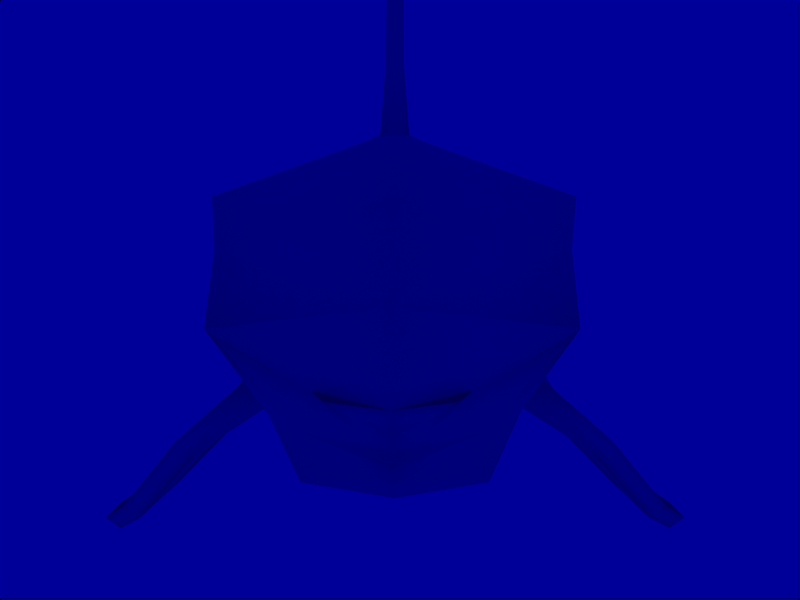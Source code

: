 # Source: killerwhale.blend  (saved by Blender 2.33.0; exported with 4.5.12 LTS)
import bpy
from mathutils import Matrix  # noqa: F401  (used for matrix-valued properties, if any)

bpy.ops.wm.read_factory_settings(use_empty=True)
scene = bpy.context.scene
scene.name = '1'

# ---- collections
col_collection_1 = bpy.data.collections.new('Collection 1'); scene.collection.children.link(col_collection_1)

# ---- materials (node trees are filled in below, after node groups)
mat_material = bpy.data.materials.new('Material')
mat_material.alpha_threshold = 0.0
mat_material.preview_render_type = 'FLAT'
mat_material.roughness = 0.5
mat_material.line_color = (0.0, 0.0, 0.0, 1.0)

# ---- material node trees

# ---- world
world_world = bpy.data.worlds.new('World'); scene.world = world_world
world_world.color = (0.0, 0.0, 0.6)
world_world.use_sun_shadow = False
world_world.sun_shadow_jitter_overblur = 0.0
world_world.cycles.sampling_method = 'MANUAL'
world_world.cycles.sample_map_resolution = 256

# ---- cameras
cam_camera = bpy.data.cameras.new('Camera')
cam_camera.passepartout_alpha = 0.2
cam_camera.clip_end = 100.0
cam_camera.lens = 35.0
cam_camera.ortho_scale = 7.314
cam_camera.show_passepartout = False
cam_camera.show_safe_areas = True
cam_camera.dof.focus_distance = 0.0
cam_camera.dof.aperture_fstop = 128.0

# ---- meshes
me_plane = bpy.data.meshes.new('Plane')
me_plane.from_pydata([(-2.008, 0.9774, -0.5511), (-1.778, 0.5921, -0.4874), (-3.229, 0.5921, -0.3854), (-3.002, 1.086, -0.606), (-2.008, 1.109, -0.5137), (-1.778, 0.7957, -0.4298), (-3.229, 0.7957, -0.3278), (-3.002, 1.218, -0.5686), (-2.659, 1.796, -0.7629), (-1.896, 1.725, -0.7435), (-2.659, 1.699, -0.8133), (-1.896, 1.628, -0.794), (-1.92, 1.892, -0.9372), (-2.124, 1.964, -0.9566), (-1.92, 1.989, -0.8868), (-2.124, 2.06, -0.9062), (-3.673, 0.7747, -0.2853), (-1.219, 0.778, -0.3974), (-3.672, 0.3979, -0.3618), (-1.282, 0.3617, -0.4636), (-1.544, -2.048, 0.0002714), (-1.4, -1.38, -0.01663), (-2.423, -1.423, -0.01663), (-2.27, -2.087, 0.0002714), (-1.918, -2.817, 0.0002714), (-1.456, -2.588, 0.0002714), (-1.323, -3.193, 0.0002714), (-1.401, -3.281, 0.0002714), (-2.756, -1.285, -0.05695), (-1.119, -1.184, -0.07539), (-1.382, -0.9289, -0.4919), (-0.2634, 0.8909, -0.4018), (-3.075, -0.7891, -0.4931), (-4.373, 0.1624, -0.3722), (-4.321, 0.7646, -0.1647), (-4.597, 0.698, -0.04639), (-4.643, 0.4796, -0.1301), (-4.737, 0.5224, -0.09885), (-4.706, 0.6386, -0.031), (2.211, 0.732, -0.1047), (2.234, 0.2092, -0.1046), (2.922, 0.5198, -0.1639), (2.787, 1.017, -0.1639), (3.634, 1.287, -0.1046), (3.688, 1.092, -0.1046), (4.393, 1.086, -0.7965), (4.254, 1.585, -0.7965), (3.273, 1.106, -0.6033), (3.409, 0.609, -0.6033), (4.953, 1.577, -0.7965), (4.986, 1.455, -0.7965), (3.722, 1.181, -0.1046), (3.709, 1.228, -0.1046), (-0.7258, 1.401, -0.2019), (-2.603, 1.514, -0.2663), (-3.529, 1.062, -0.1565), (0.9936, 0.647, 0.03016), (-3.833, -0.3311, -0.4069), (0.1016, -0.6193, -0.2119), (-1.558, -1.25, -0.2308), (-1.119, -1.184, 0.02944), (-2.756, -1.285, 0.02945), (-2.423, -1.423, 0.02894), (-1.4, -1.38, 0.02894), (-0.7815, -1.2, 0.02997), (-1.558, -1.25, 0.2911), (0.1705, -0.8292, 0.02995), (0.1016, -0.6193, 0.2722), (-4.124, -0.6314, 0.02996), (-3.833, -0.3311, 0.4672), (-4.295, 1.081, 0.02987), (-3.542, 1.246, 0.02987), (-0.596, 1.473, 0.02994), (-2.609, 1.646, 0.02998), (-3.463, -1.012, 0.03), (-4.644, 0.04192, 0.03), (-4.673, 0.7856, 0.02993), (-4.621, 0.8976, 0.02992), (-4.744, 0.3977, 0.03), (-4.806, 0.5559, 0.03), (-4.771, 0.6895, 0.03), (2.49, 0.2517, 0.03), (3.114, 1.198, 0.03006), (2.459, 0.8258, 0.03), (3.266, 0.6439, 0.03006), (4.166, 1.244, 0.03), (4.106, 1.462, 0.03), (4.19, 1.396, 0.03), (4.205, 1.343, 0.03), (-3.529, 1.062, 0.2168), (-2.603, 1.514, 0.3266), (-0.7258, 1.401, 0.2622), (3.709, 1.228, 0.165), (3.722, 1.181, 0.165), (4.986, 1.455, 0.8569), (4.953, 1.577, 0.8569), (3.409, 0.609, 0.6636), (3.273, 1.106, 0.6636), (4.254, 1.585, 0.8569), (4.393, 1.086, 0.8569), (3.688, 1.092, 0.165), (3.634, 1.287, 0.165), (2.787, 1.017, 0.2242), (2.922, 0.5198, 0.2242), (2.234, 0.2092, 0.1649), (2.211, 0.732, 0.165), (-4.706, 0.6386, 0.09132), (-4.737, 0.5224, 0.1592), (-4.643, 0.4796, 0.1904), (-4.597, 0.698, 0.1067), (-4.321, 0.7646, 0.225), (-4.373, 0.1624, 0.4325), (-3.075, -0.7891, 0.5534), (-0.2634, 0.8909, 0.4621), (-1.382, -0.9289, 0.5522), (-1.119, -1.184, 0.1357), (-2.756, -1.285, 0.1173), (-1.401, -3.281, 0.06005), (-1.323, -3.193, 0.06005), (-1.456, -2.588, 0.06005), (-1.918, -2.817, 0.06005), (-2.27, -2.087, 0.06005), (-2.423, -1.423, 0.07695), (-1.4, -1.38, 0.07695), (-1.544, -2.048, 0.06005), (-1.282, 0.3617, 0.5239), (-3.672, 0.3979, 0.4221), (-1.219, 0.778, 0.4577), (-3.673, 0.7747, 0.3456), (-2.124, 2.06, 0.9665), (-1.92, 1.989, 0.9471), (-2.124, 1.964, 1.017), (-1.92, 1.892, 0.9976), (-1.896, 1.628, 0.8543), (-2.659, 1.699, 0.8737), (-1.896, 1.725, 0.8038), (-2.659, 1.796, 0.8232), (-3.002, 1.218, 0.6289), (-3.229, 0.7957, 0.3881), (-1.778, 0.7957, 0.4902), (-2.008, 1.109, 0.5741), (-3.002, 1.086, 0.6663), (-3.229, 0.5921, 0.4457), (-1.778, 0.5921, 0.5478), (-2.008, 0.9774, 0.6114), (-2.477, 0.3798, -0.4127), (-2.477, 0.3798, 0.473)], [], [(0, 1, 2, 3), (4, 7, 6, 5), (0, 4, 5, 1), (2, 6, 7, 3), (3, 7, 8, 10), (4, 0, 11, 9), (7, 4, 9, 8), (0, 3, 10, 11), (11, 10, 13, 12), (8, 9, 14, 15), (9, 11, 12, 14), (10, 8, 15, 13), (13, 15, 14, 12), (6, 2, 18, 16), (1, 5, 17, 19), (1, 19, 145), (20, 23, 22, 21), (23, 20, 25, 24), (24, 25, 26, 27), (22, 62, 61, 28), (21, 22, 28, 29), (31, 17, 53), (32, 74, 68, 57), (34, 33, 36, 35), (33, 75, 78, 36), (36, 78, 79, 37), (35, 36, 37, 38), (38, 37, 79, 80), (40, 81, 66, 58), (30, 31, 58), (40, 39, 42, 41), (39, 83, 82, 42), (42, 82, 86, 43), (43, 46, 47, 42), (41, 48, 45, 44), (42, 47, 48, 41), (48, 47, 46, 45), (45, 50, 51, 44), (46, 49, 50, 45), (43, 52, 49, 46), (44, 51, 88, 85), (51, 52, 87, 88), (51, 50, 49, 52), (39, 56, 83), (72, 56, 53), (86, 87, 52, 43), (85, 84, 41, 44), (84, 81, 40, 41), (80, 76, 35, 38), (76, 77, 34, 35), (53, 54, 73, 72), (39, 31, 53, 56), (34, 70, 71, 55), (54, 55, 71, 73), (57, 68, 75, 33), (34, 77, 70), (58, 39, 40), (58, 31, 39), (58, 66, 64, 29), (58, 29, 59, 30), (32, 30, 59, 28), (28, 59, 29), (28, 61, 74), (28, 74, 32), (33, 34, 16, 18), (16, 34, 55), (16, 55, 54), (17, 54, 53), (19, 31, 30), (19, 17, 31), (6, 16, 54), (5, 54, 17), (5, 6, 54), (60, 29, 64), (63, 21, 29, 60), (62, 22, 23), (20, 21, 63), (144, 141, 142, 143), (140, 139, 138, 137), (144, 143, 139, 140), (142, 141, 137, 138), (141, 134, 136, 137), (140, 135, 133, 144), (137, 136, 135, 140), (144, 133, 134, 141), (133, 132, 131, 134), (136, 129, 130, 135), (135, 130, 132, 133), (134, 131, 129, 136), (131, 132, 130, 129), (138, 128, 126, 142), (143, 125, 127, 139), (142, 126, 146), (124, 123, 122, 121), (124, 119, 25, 20), (121, 120, 119, 124), (120, 117, 118, 119), (119, 118, 26, 25), (122, 116, 61, 62), (123, 115, 116, 122), (113, 91, 127), (112, 69, 68, 74), (110, 109, 108, 111), (111, 108, 78, 75), (108, 107, 79, 78), (109, 106, 107, 108), (106, 80, 79, 107), (104, 67, 66, 81), (114, 67, 113), (104, 103, 102, 105), (105, 102, 82, 83), (102, 101, 86, 82), (101, 102, 97, 98), (103, 100, 99, 96), (102, 103, 96, 97), (96, 99, 98, 97), (99, 100, 93, 94), (98, 99, 94, 95), (101, 98, 95, 92), (100, 85, 88, 93), (93, 88, 87, 92), (93, 92, 95, 94), (105, 83, 56), (72, 91, 56), (86, 101, 92, 87), (85, 100, 103, 84), (84, 103, 104, 81), (80, 106, 109, 76), (76, 109, 110, 77), (91, 72, 73, 90), (105, 56, 91, 113), (110, 89, 71, 70), (90, 73, 71, 89), (69, 111, 75, 68), (110, 70, 77), (67, 104, 105), (67, 105, 113), (67, 115, 64, 66), (67, 114, 65, 115), (112, 116, 65, 114), (116, 115, 65), (116, 74, 61), (116, 112, 74), (111, 126, 128, 110), (128, 89, 110), (128, 90, 89), (127, 91, 90), (125, 114, 113), (125, 113, 127), (138, 90, 128), (139, 127, 90), (139, 90, 138), (60, 64, 115), (63, 60, 115, 123), (27, 26, 118, 117), (24, 27, 117, 120), (23, 24, 120, 121), (62, 23, 121, 122), (20, 63, 123, 124), (18, 57, 33), (146, 125, 143), (146, 143, 142), (145, 18, 2), (145, 2, 1), (18, 145, 32, 57), (69, 112, 146, 126), (69, 126, 111), (19, 30, 32, 145), (112, 114, 125, 146)])
me_plane.polygons.foreach_set('use_smooth', [True] * 169)
me_plane.materials.append(mat_material)
me_plane.use_remesh_preserve_volume = False
me_plane.use_remesh_preserve_attributes = False
me_plane.use_mirror_vertex_groups = False
me_plane.update()

# ---- objects
ob_plane = bpy.data.objects.new('Plane', me_plane)
ob_camera = bpy.data.objects.new('Camera', cam_camera)

# ---- transforms, parenting, visibility, modifiers, constraints
ob_plane.location = (0.07044, 1.162, 9.151e-05)
ob_plane.rotation_euler = (-1.571, -7.55e-08, 1.571)
ob_plane.scale = (1.0, 0.8574, 2.272)
ob_plane.lock_rotations_4d = False
ob_plane.empty_display_type = 'ARROWS'
ob_plane.color = (0.0, 0.0, 0.0, 1.0)
ob_plane.lineart.crease_threshold = 0.0
_m = ob_plane.modifiers.new('Subdivision', 'SUBSURF')
_m.show_render = False
_m.uv_smooth = 'NONE'
_m.quality = 1
_m.render_levels = 1
ob_camera.location = (0.04068, -6.99, 0.0)
ob_camera.rotation_euler = (1.571, -0.0, -0.0)
ob_camera.lock_rotations_4d = False
ob_camera.empty_display_type = 'ARROWS'
ob_camera.color = (0.0, 0.0, 0.0, 1.0)
ob_camera.lineart.crease_threshold = 0.0

# ---- collection membership
col_collection_1.objects.link(ob_plane)
col_collection_1.objects.link(ob_camera)

# ---- scene / render settings (as saved in the file)
scene.camera = ob_camera
scene.frame_start = 1; scene.frame_end = 250; scene.frame_set(1)
scene.render.engine = 'BLENDER_EEVEE_NEXT'
scene.render.image_settings.color_mode = 'RGB'
scene.render.image_settings.compression = 90
scene.render.resolution_x = 1280
scene.render.resolution_y = 960
scene.render.fps = 25
scene.render.dither_intensity = 0.0
scene.render.use_compositing = False
scene.render.use_sequencer = False
scene.render.use_file_extension = False
scene.render.bake_bias = 0.0
scene.render.use_stamp_time = False
scene.render.use_stamp_date = False
scene.render.use_stamp_frame = False
scene.render.use_stamp_camera = False
scene.render.use_stamp_scene = False
scene.render.use_stamp_filename = False
scene.render.use_stamp_render_time = False
scene.render.stamp_font_size = 0
scene.cycles.use_denoising = False
scene.cycles.samples = 10
scene.cycles.sampling_pattern = 'TABULATED_SOBOL'
scene.cycles.light_sampling_threshold = 0.0
scene.cycles.use_adaptive_sampling = False
scene.cycles.use_light_tree = False
scene.cycles.blur_glossy = 0.0
scene.cycles.volume_bounces = 1
scene.cycles.pixel_filter_type = 'GAUSSIAN'
scene.cycles.sample_clamp_indirect = 0.0
scene.view_settings.view_transform = 'Raw'
bpy.context.view_layer.update()
